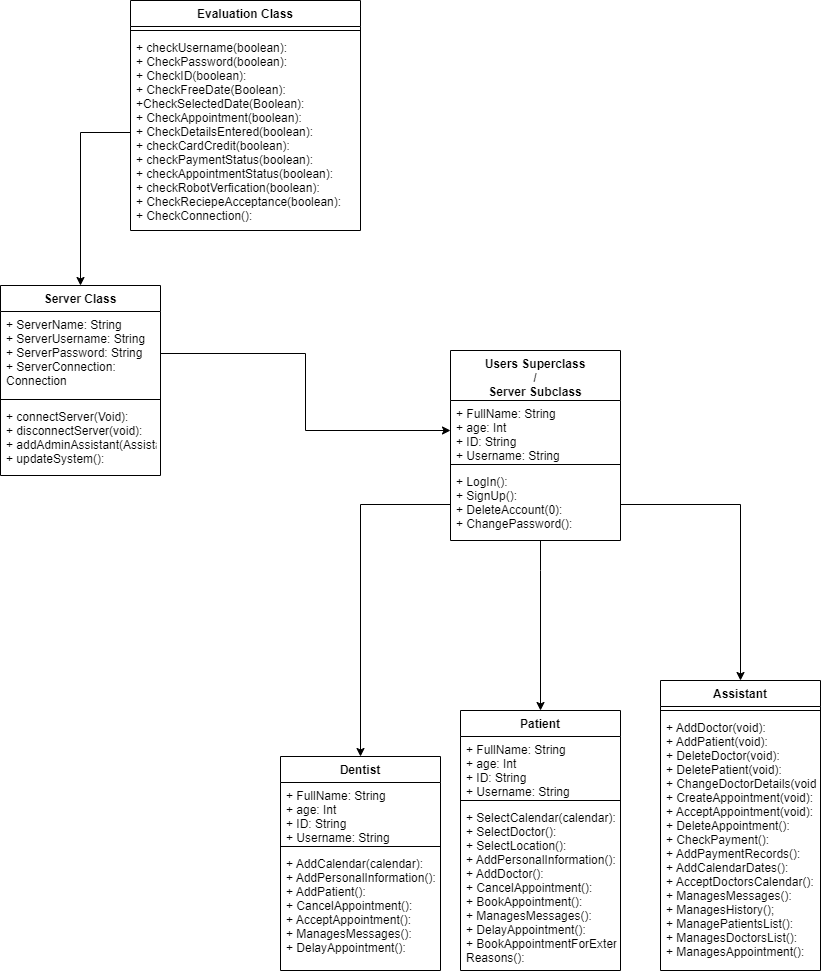

The diagram above was exported from draw.io. Its source (the exported page's mxGraphModel, read from the mxfile embedded in the PNG):
<mxGraphModel dx="1134" dy="671" grid="1" gridSize="10" guides="1" tooltips="1" connect="1" arrows="1" fold="1" page="1" pageScale="1" pageWidth="850" pageHeight="1100" math="0" shadow="0">
  <root>
    <mxCell id="0" />
    <mxCell id="1" parent="0" />
    <mxCell id="q9lguDG1ggYxhfWP00nz-1" value="Evaluation Class" style="swimlane;fontStyle=1;align=center;verticalAlign=top;childLayout=stackLayout;horizontal=1;startSize=26;horizontalStack=0;resizeParent=1;resizeParentMax=0;resizeLast=0;collapsible=1;marginBottom=0;" vertex="1" parent="1">
      <mxGeometry x="210" y="30" width="230" height="230" as="geometry" />
    </mxCell>
    <mxCell id="q9lguDG1ggYxhfWP00nz-3" value="" style="line;strokeWidth=1;fillColor=none;align=left;verticalAlign=middle;spacingTop=-1;spacingLeft=3;spacingRight=3;rotatable=0;labelPosition=right;points=[];portConstraint=eastwest;strokeColor=inherit;" vertex="1" parent="q9lguDG1ggYxhfWP00nz-1">
      <mxGeometry y="26" width="230" height="8" as="geometry" />
    </mxCell>
    <mxCell id="q9lguDG1ggYxhfWP00nz-5" value="+ checkUsername(boolean):&#10;+ CheckPassword(boolean):&#10;+ CheckID(boolean):&#10;+ CheckFreeDate(Boolean):&#10;+CheckSelectedDate(Boolean):&#10;+ CheckAppointment(boolean):&#10;+ CheckDetailsEntered(boolean):&#10;+ checkCardCredit(boolean):&#10;+ checkPaymentStatus(boolean):&#10;+ checkAppointmentStatus(boolean):&#10;+ checkRobotVerfication(boolean):&#10;+ CheckReciepeAcceptance(boolean):&#10;+ CheckConnection():&#10;&#10;" style="text;strokeColor=none;fillColor=none;align=left;verticalAlign=top;spacingLeft=4;spacingRight=4;overflow=hidden;rotatable=0;points=[[0,0.5],[1,0.5]];portConstraint=eastwest;" vertex="1" parent="q9lguDG1ggYxhfWP00nz-1">
      <mxGeometry y="34" width="230" height="196" as="geometry" />
    </mxCell>
    <mxCell id="q9lguDG1ggYxhfWP00nz-6" style="edgeStyle=orthogonalEdgeStyle;rounded=0;orthogonalLoop=1;jettySize=auto;html=1;" edge="1" parent="1" source="q9lguDG1ggYxhfWP00nz-5" target="q9lguDG1ggYxhfWP00nz-7">
      <mxGeometry relative="1" as="geometry">
        <mxPoint x="160" y="360" as="targetPoint" />
      </mxGeometry>
    </mxCell>
    <mxCell id="q9lguDG1ggYxhfWP00nz-7" value="Server Class" style="swimlane;fontStyle=1;align=center;verticalAlign=top;childLayout=stackLayout;horizontal=1;startSize=26;horizontalStack=0;resizeParent=1;resizeParentMax=0;resizeLast=0;collapsible=1;marginBottom=0;" vertex="1" parent="1">
      <mxGeometry x="80" y="315" width="160" height="190" as="geometry" />
    </mxCell>
    <mxCell id="q9lguDG1ggYxhfWP00nz-11" value="+ ServerName: String&#10;+ ServerUsername: String&#10;+ ServerPassword: String&#10;+ ServerConnection: &#10;Connection&#10;" style="text;strokeColor=none;fillColor=none;align=left;verticalAlign=top;spacingLeft=4;spacingRight=4;overflow=hidden;rotatable=0;points=[[0,0.5],[1,0.5]];portConstraint=eastwest;" vertex="1" parent="q9lguDG1ggYxhfWP00nz-7">
      <mxGeometry y="26" width="160" height="84" as="geometry" />
    </mxCell>
    <mxCell id="q9lguDG1ggYxhfWP00nz-9" value="" style="line;strokeWidth=1;fillColor=none;align=left;verticalAlign=middle;spacingTop=-1;spacingLeft=3;spacingRight=3;rotatable=0;labelPosition=right;points=[];portConstraint=eastwest;strokeColor=inherit;" vertex="1" parent="q9lguDG1ggYxhfWP00nz-7">
      <mxGeometry y="110" width="160" height="8" as="geometry" />
    </mxCell>
    <mxCell id="q9lguDG1ggYxhfWP00nz-12" value="+ connectServer(Void): &#10;+ disconnectServer(void):&#10;+ addAdminAssistant(Assistant):&#10;+ updateSystem():&#10;" style="text;strokeColor=none;fillColor=none;align=left;verticalAlign=top;spacingLeft=4;spacingRight=4;overflow=hidden;rotatable=0;points=[[0,0.5],[1,0.5]];portConstraint=eastwest;" vertex="1" parent="q9lguDG1ggYxhfWP00nz-7">
      <mxGeometry y="118" width="160" height="72" as="geometry" />
    </mxCell>
    <mxCell id="q9lguDG1ggYxhfWP00nz-13" style="edgeStyle=orthogonalEdgeStyle;rounded=0;orthogonalLoop=1;jettySize=auto;html=1;entryX=0;entryY=0.5;entryDx=0;entryDy=0;" edge="1" parent="1" source="q9lguDG1ggYxhfWP00nz-11" target="q9lguDG1ggYxhfWP00nz-23">
      <mxGeometry relative="1" as="geometry">
        <mxPoint x="520" y="383" as="targetPoint" />
      </mxGeometry>
    </mxCell>
    <mxCell id="q9lguDG1ggYxhfWP00nz-28" style="edgeStyle=orthogonalEdgeStyle;rounded=0;orthogonalLoop=1;jettySize=auto;html=1;entryX=0.5;entryY=0;entryDx=0;entryDy=0;" edge="1" parent="1" source="q9lguDG1ggYxhfWP00nz-22" target="q9lguDG1ggYxhfWP00nz-33">
      <mxGeometry relative="1" as="geometry">
        <mxPoint x="615" y="690" as="targetPoint" />
        <Array as="points">
          <mxPoint x="620" y="600" />
          <mxPoint x="620" y="600" />
        </Array>
      </mxGeometry>
    </mxCell>
    <mxCell id="q9lguDG1ggYxhfWP00nz-22" value="Users Superclass&#10;/&#10;Server Subclass" style="swimlane;fontStyle=1;align=center;verticalAlign=top;childLayout=stackLayout;horizontal=1;startSize=50;horizontalStack=0;resizeParent=1;resizeParentMax=0;resizeLast=0;collapsible=1;marginBottom=0;" vertex="1" parent="1">
      <mxGeometry x="530" y="380" width="170" height="190" as="geometry" />
    </mxCell>
    <mxCell id="q9lguDG1ggYxhfWP00nz-23" value="+ FullName: String&#10;+ age: Int&#10;+ ID: String&#10;+ Username: String&#10;" style="text;strokeColor=none;fillColor=none;align=left;verticalAlign=top;spacingLeft=4;spacingRight=4;overflow=hidden;rotatable=0;points=[[0,0.5],[1,0.5]];portConstraint=eastwest;" vertex="1" parent="q9lguDG1ggYxhfWP00nz-22">
      <mxGeometry y="50" width="170" height="60" as="geometry" />
    </mxCell>
    <mxCell id="q9lguDG1ggYxhfWP00nz-24" value="" style="line;strokeWidth=1;fillColor=none;align=left;verticalAlign=middle;spacingTop=-1;spacingLeft=3;spacingRight=3;rotatable=0;labelPosition=right;points=[];portConstraint=eastwest;strokeColor=inherit;" vertex="1" parent="q9lguDG1ggYxhfWP00nz-22">
      <mxGeometry y="110" width="170" height="8" as="geometry" />
    </mxCell>
    <mxCell id="q9lguDG1ggYxhfWP00nz-25" value="+ LogIn(): &#10;+ SignUp():&#10;+ DeleteAccount(0):&#10;+ ChangePassword():&#10;" style="text;strokeColor=none;fillColor=none;align=left;verticalAlign=top;spacingLeft=4;spacingRight=4;overflow=hidden;rotatable=0;points=[[0,0.5],[1,0.5]];portConstraint=eastwest;" vertex="1" parent="q9lguDG1ggYxhfWP00nz-22">
      <mxGeometry y="118" width="170" height="72" as="geometry" />
    </mxCell>
    <mxCell id="q9lguDG1ggYxhfWP00nz-26" style="edgeStyle=orthogonalEdgeStyle;rounded=0;orthogonalLoop=1;jettySize=auto;html=1;entryX=0.5;entryY=0;entryDx=0;entryDy=0;" edge="1" parent="1" source="q9lguDG1ggYxhfWP00nz-25" target="q9lguDG1ggYxhfWP00nz-29">
      <mxGeometry relative="1" as="geometry">
        <mxPoint x="380" y="720" as="targetPoint" />
      </mxGeometry>
    </mxCell>
    <mxCell id="q9lguDG1ggYxhfWP00nz-27" style="edgeStyle=orthogonalEdgeStyle;rounded=0;orthogonalLoop=1;jettySize=auto;html=1;entryX=0.5;entryY=0;entryDx=0;entryDy=0;" edge="1" parent="1" source="q9lguDG1ggYxhfWP00nz-25" target="q9lguDG1ggYxhfWP00nz-37">
      <mxGeometry relative="1" as="geometry">
        <mxPoint x="810" y="710" as="targetPoint" />
      </mxGeometry>
    </mxCell>
    <mxCell id="q9lguDG1ggYxhfWP00nz-29" value="Dentist" style="swimlane;fontStyle=1;align=center;verticalAlign=top;childLayout=stackLayout;horizontal=1;startSize=26;horizontalStack=0;resizeParent=1;resizeParentMax=0;resizeLast=0;collapsible=1;marginBottom=0;" vertex="1" parent="1">
      <mxGeometry x="360" y="786" width="160" height="214" as="geometry" />
    </mxCell>
    <mxCell id="q9lguDG1ggYxhfWP00nz-30" value="+ FullName: String&#10;+ age: Int&#10;+ ID: String&#10;+ Username: String&#10;" style="text;strokeColor=none;fillColor=none;align=left;verticalAlign=top;spacingLeft=4;spacingRight=4;overflow=hidden;rotatable=0;points=[[0,0.5],[1,0.5]];portConstraint=eastwest;" vertex="1" parent="q9lguDG1ggYxhfWP00nz-29">
      <mxGeometry y="26" width="160" height="60" as="geometry" />
    </mxCell>
    <mxCell id="q9lguDG1ggYxhfWP00nz-31" value="" style="line;strokeWidth=1;fillColor=none;align=left;verticalAlign=middle;spacingTop=-1;spacingLeft=3;spacingRight=3;rotatable=0;labelPosition=right;points=[];portConstraint=eastwest;strokeColor=inherit;" vertex="1" parent="q9lguDG1ggYxhfWP00nz-29">
      <mxGeometry y="86" width="160" height="8" as="geometry" />
    </mxCell>
    <mxCell id="q9lguDG1ggYxhfWP00nz-32" value="+ AddCalendar(calendar): &#10;+ AddPersonalInformation():&#10;+ AddPatient():&#10;+ CancelAppointment():&#10;+ AcceptAppointment():&#10;+ ManagesMessages():&#10;+ DelayAppointment():&#10;" style="text;strokeColor=none;fillColor=none;align=left;verticalAlign=top;spacingLeft=4;spacingRight=4;overflow=hidden;rotatable=0;points=[[0,0.5],[1,0.5]];portConstraint=eastwest;" vertex="1" parent="q9lguDG1ggYxhfWP00nz-29">
      <mxGeometry y="94" width="160" height="120" as="geometry" />
    </mxCell>
    <mxCell id="q9lguDG1ggYxhfWP00nz-33" value="Patient" style="swimlane;fontStyle=1;align=center;verticalAlign=top;childLayout=stackLayout;horizontal=1;startSize=26;horizontalStack=0;resizeParent=1;resizeParentMax=0;resizeLast=0;collapsible=1;marginBottom=0;" vertex="1" parent="1">
      <mxGeometry x="540" y="740" width="160" height="260" as="geometry" />
    </mxCell>
    <mxCell id="q9lguDG1ggYxhfWP00nz-34" value="+ FullName: String&#10;+ age: Int&#10;+ ID: String&#10;+ Username: String&#10;" style="text;strokeColor=none;fillColor=none;align=left;verticalAlign=top;spacingLeft=4;spacingRight=4;overflow=hidden;rotatable=0;points=[[0,0.5],[1,0.5]];portConstraint=eastwest;" vertex="1" parent="q9lguDG1ggYxhfWP00nz-33">
      <mxGeometry y="26" width="160" height="60" as="geometry" />
    </mxCell>
    <mxCell id="q9lguDG1ggYxhfWP00nz-35" value="" style="line;strokeWidth=1;fillColor=none;align=left;verticalAlign=middle;spacingTop=-1;spacingLeft=3;spacingRight=3;rotatable=0;labelPosition=right;points=[];portConstraint=eastwest;strokeColor=inherit;" vertex="1" parent="q9lguDG1ggYxhfWP00nz-33">
      <mxGeometry y="86" width="160" height="8" as="geometry" />
    </mxCell>
    <mxCell id="q9lguDG1ggYxhfWP00nz-36" value="+ SelectCalendar(calendar):&#10;+ SelectDoctor():&#10;+ SelectLocation(): &#10;+ AddPersonalInformation():&#10;+ AddDoctor():&#10;+ CancelAppointment():&#10;+ BookAppointment():&#10;+ ManagesMessages():&#10;+ DelayAppointment():&#10;+ BookAppointmentForExternaL&#10;Reasons():&#10;&#10;" style="text;strokeColor=none;fillColor=none;align=left;verticalAlign=top;spacingLeft=4;spacingRight=4;overflow=hidden;rotatable=0;points=[[0,0.5],[1,0.5]];portConstraint=eastwest;" vertex="1" parent="q9lguDG1ggYxhfWP00nz-33">
      <mxGeometry y="94" width="160" height="166" as="geometry" />
    </mxCell>
    <mxCell id="q9lguDG1ggYxhfWP00nz-37" value="Assistant" style="swimlane;fontStyle=1;align=center;verticalAlign=top;childLayout=stackLayout;horizontal=1;startSize=26;horizontalStack=0;resizeParent=1;resizeParentMax=0;resizeLast=0;collapsible=1;marginBottom=0;" vertex="1" parent="1">
      <mxGeometry x="740" y="710" width="160" height="290" as="geometry" />
    </mxCell>
    <mxCell id="q9lguDG1ggYxhfWP00nz-38" value="" style="line;strokeWidth=1;fillColor=none;align=left;verticalAlign=middle;spacingTop=-1;spacingLeft=3;spacingRight=3;rotatable=0;labelPosition=right;points=[];portConstraint=eastwest;strokeColor=inherit;" vertex="1" parent="q9lguDG1ggYxhfWP00nz-37">
      <mxGeometry y="26" width="160" height="8" as="geometry" />
    </mxCell>
    <mxCell id="q9lguDG1ggYxhfWP00nz-39" value="+ AddDoctor(void):&#10;+ AddPatient(void): &#10;+ DeleteDoctor(void): &#10;+ DeletePatient(void): &#10;+ ChangeDoctorDetails(void): &#10;+ CreateAppointment(void): &#10;+ AcceptAppointment(void):&#10;+ DeleteAppointment():&#10;+ CheckPayment():&#10;+ AddPaymentRecords():&#10;+ AddCalendarDates():&#10;+ AcceptDoctorsCalendar():&#10;+ ManagesMessages():&#10;+ ManagesHistory();&#10;+ ManagePatientsList():&#10;+ ManagesDoctorsList():&#10;+ ManagesAppointment():&#10;&#10;  " style="text;strokeColor=none;fillColor=none;align=left;verticalAlign=top;spacingLeft=4;spacingRight=4;overflow=hidden;rotatable=0;points=[[0,0.5],[1,0.5]];portConstraint=eastwest;" vertex="1" parent="q9lguDG1ggYxhfWP00nz-37">
      <mxGeometry y="34" width="160" height="256" as="geometry" />
    </mxCell>
  </root>
</mxGraphModel>